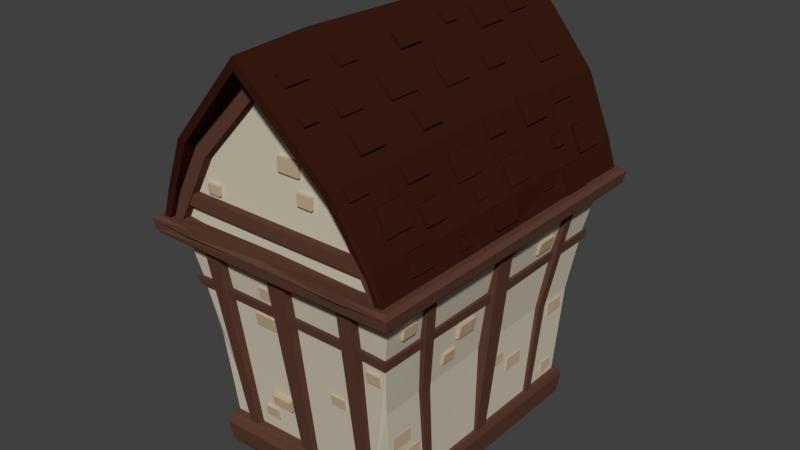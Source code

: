 # Source: high_housetop_1.blend  (saved by Blender 2.78.0; exported with 4.5.12 LTS)
import bpy
from mathutils import Matrix  # noqa: F401  (used for matrix-valued properties, if any)

bpy.ops.wm.read_factory_settings(use_empty=True)
scene = bpy.context.scene
scene.name = 'Scene'

# ---- collections
col_collection_1 = bpy.data.collections.new('Collection 1'); scene.collection.children.link(col_collection_1)

# ---- materials (node trees are filled in below, after node groups)
mat_bricks = bpy.data.materials.new('bricks')
mat_bricks.alpha_threshold = 0.0
mat_bricks.use_transparent_shadow = False
mat_bricks.diffuse_color = (0.5489, 0.4108, 0.2735, 1.0)
mat_bricks.roughness = 0.5
mat_roof = bpy.data.materials.new('roof')
mat_roof.alpha_threshold = 0.0
mat_roof.use_transparent_shadow = False
mat_roof.diffuse_color = (0.03968, 0.01074, 0.005408, 1.0)
mat_roof.roughness = 0.5
mat_wood = bpy.data.materials.new('wood')
mat_wood.alpha_threshold = 0.0
mat_wood.use_transparent_shadow = False
mat_wood.diffuse_color = (0.1107, 0.04724, 0.03109, 1.0)
mat_wood.roughness = 0.5
mat_wood.line_color = (0.0, 0.0, 0.0, 1.0)
mat_plaster = bpy.data.materials.new('plaster')
mat_plaster.alpha_threshold = 0.0
mat_plaster.use_transparent_shadow = False
mat_plaster.diffuse_color = (0.6383, 0.5763, 0.4534, 1.0)
mat_plaster.roughness = 0.5

# ---- material node trees

# ---- world
world_world = bpy.data.worlds.new('World'); scene.world = world_world
world_world.color = (0.05088, 0.05088, 0.05088)
world_world.use_sun_shadow = False
world_world.sun_shadow_jitter_overblur = 0.0
world_world.cycles.sampling_method = 'MANUAL'

# ---- meshes
me_cube_003 = bpy.data.meshes.new('Cube.003')
me_cube_003.from_pydata([(-1.088, -1.397, -0.07317), (-1.088, -1.397, 0.07317), (-1.088, -1.15, -0.07317), (-1.088, -1.15, 0.07317), (-1.056, -1.397, -0.07317), (-1.056, -1.397, 0.07317), (-1.056, -1.15, -0.07317), (-1.056, -1.15, 0.07317), (-1.089, -1.177, -0.2863), (-1.089, -1.177, -0.1658), (-1.089, -1.006, -0.2863), (-1.089, -1.006, -0.1658), (-1.054, -1.177, -0.2863), (-1.054, -1.177, -0.1658), (-1.054, -1.006, -0.2863), (-1.054, -1.006, -0.1658), (-1.174, -0.5425, 0.7892), (-1.204, -0.5425, 0.9355), (-1.174, -0.2958, 0.7892), (-1.204, -0.2958, 0.9355), (-1.103, -0.5425, 0.7892), (-1.132, -0.5425, 0.9355), (-1.103, -0.2958, 0.7892), (-1.132, -0.2958, 0.9355), (-1.136, -0.7312, 0.5761), (-1.157, -0.7312, 0.6966), (-1.136, -0.5605, 0.5761), (-1.157, -0.5605, 0.6966), (-1.071, -0.7312, 0.5761), (-1.092, -0.7312, 0.6966), (-1.071, -0.5605, 0.5761), (-1.092, -0.5605, 0.6966), (-1.091, 0.4332, -0.1218), (-1.091, 0.4332, 0.02459), (-1.091, 0.6799, -0.1218), (-1.091, 0.6799, 0.02459), (-1.056, 0.4332, -0.1218), (-1.056, 0.4332, 0.02459), (-1.056, 0.6799, -0.1218), (-1.056, 0.6799, 0.02459), (-1.091, 0.1878, 0.04165), (-1.091, 0.1878, 0.1621), (-1.091, 0.3585, 0.04165), (-1.091, 0.3585, 0.1621), (-1.056, 0.1878, 0.04165), (-1.056, 0.1878, 0.1621), (-1.056, 0.3585, 0.04165), (-1.056, 0.3585, 0.1621), (-1.228, 0.6924, 1.194), (-1.268, 0.6924, 1.34), (-1.228, 0.9391, 1.194), (-1.268, 0.9391, 1.34), (-1.167, 0.6924, 1.194), (-1.199, 0.6924, 1.34), (-1.167, 0.9391, 1.194), (-1.199, 0.9391, 1.34), (-1.28, 0.204, 1.418), (-1.303, 0.204, 1.539), (-1.28, 0.3747, 1.418), (-1.303, 0.3747, 1.539), (-1.217, 0.204, 1.418), (-1.241, 0.204, 1.539), (-1.217, 0.3747, 1.418), (-1.241, 0.3747, 1.539), (-1.103, 1.158, 0.2143), (-1.103, 1.158, 0.3606), (-1.103, 1.405, 0.2143), (-1.103, 1.405, 0.3606), (-1.069, 1.158, 0.2143), (-1.069, 1.158, 0.3606), (-1.069, 1.405, 0.2143), (-1.069, 1.405, 0.3606), (-1.253, -1.461, 1.261), (-1.275, -1.461, 1.382), (-1.253, -1.29, 1.261), (-1.275, -1.29, 1.382), (-1.218, -1.461, 1.261), (-1.242, -1.461, 1.382), (-1.218, -1.29, 1.261), (-1.242, -1.29, 1.382), (-1.085, 1.135, -0.513), (-1.085, 1.135, -0.3925), (-1.085, 1.306, -0.513), (-1.085, 1.306, -0.3925), (-1.054, 1.135, -0.513), (-1.054, 1.135, -0.3925), (-1.054, 1.306, -0.513), (-1.054, 1.306, -0.3925), (0.4589, 1.594, 0.811), (0.4589, 1.625, 0.9574), (0.2122, 1.594, 0.811), (0.2122, 1.625, 0.9574), (0.4589, 1.52, 0.811), (0.4589, 1.551, 0.9574), (0.2122, 1.52, 0.811), (0.2122, 1.551, 0.9574), (-0.4188, -1.51, 0.2319), (-0.4188, -1.53, 0.3524), (-0.5896, -1.51, 0.2319), (-0.5896, -1.53, 0.3524), (-0.4188, -1.445, 0.2319), (-0.4188, -1.465, 0.3524), (-0.5896, -1.445, 0.2319), (-0.5896, -1.465, 0.3524), (0.3995, -1.494, -0.1637), (0.3995, -1.514, -0.04318), (0.1669, -1.494, -0.1637), (0.1669, -1.514, -0.04318), (0.3995, -1.429, -0.1637), (0.3995, -1.449, -0.04318), (0.1669, -1.429, -0.1637), (0.1669, -1.449, -0.04318), (-0.9433, -1.594, 0.7664), (-0.9433, -1.614, 0.8868), (-1.093, -1.594, 0.7664), (-1.093, -1.614, 0.8868), (-0.9433, -1.529, 0.7664), (-0.9433, -1.549, 0.8868), (-1.093, -1.529, 0.7664), (-1.093, -1.549, 0.8868), (1.088, -1.397, -0.07317), (1.088, -1.397, 0.07317), (1.088, -1.15, -0.07317), (1.088, -1.15, 0.07317), (1.056, -1.397, -0.07317), (1.056, -1.397, 0.07317), (1.056, -1.15, -0.07317), (1.056, -1.15, 0.07317), (1.089, -1.177, -0.2863), (1.089, -1.177, -0.1658), (1.089, -1.006, -0.2863), (1.089, -1.006, -0.1658), (1.054, -1.177, -0.2863), (1.054, -1.177, -0.1658), (1.054, -1.006, -0.2863), (1.054, -1.006, -0.1658), (1.174, -0.5425, 0.7892), (1.204, -0.5425, 0.9355), (1.174, -0.2958, 0.7892), (1.204, -0.2958, 0.9355), (1.103, -0.5425, 0.7892), (1.132, -0.5425, 0.9355), (1.103, -0.2958, 0.7892), (1.132, -0.2958, 0.9355), (1.136, -0.7312, 0.5761), (1.157, -0.7312, 0.6966), (1.136, -0.5605, 0.5761), (1.157, -0.5605, 0.6966), (1.071, -0.7312, 0.5761), (1.092, -0.7312, 0.6966), (1.071, -0.5605, 0.5761), (1.092, -0.5605, 0.6966), (1.091, 0.4332, -0.1218), (1.091, 0.4332, 0.02459), (1.091, 0.6799, -0.1218), (1.091, 0.6799, 0.02459), (1.056, 0.4332, -0.1218), (1.056, 0.4332, 0.02459), (1.056, 0.6799, -0.1218), (1.056, 0.6799, 0.02459), (1.091, 0.1878, 0.04165), (1.091, 0.1878, 0.1621), (1.091, 0.3585, 0.04165), (1.091, 0.3585, 0.1621), (1.056, 0.1878, 0.04165), (1.056, 0.1878, 0.1621), (1.056, 0.3585, 0.04165), (1.056, 0.3585, 0.1621), (1.228, 0.6924, 1.194), (1.268, 0.6924, 1.34), (1.228, 0.9391, 1.194), (1.268, 0.9391, 1.34), (1.167, 0.6924, 1.194), (1.199, 0.6924, 1.34), (1.167, 0.9391, 1.194), (1.199, 0.9391, 1.34), (1.28, 0.204, 1.418), (1.303, 0.204, 1.539), (1.28, 0.3747, 1.418), (1.303, 0.3747, 1.539), (1.217, 0.204, 1.418), (1.241, 0.204, 1.539), (1.217, 0.3747, 1.418), (1.241, 0.3747, 1.539), (1.112, 1.158, 0.2143), (1.112, 1.158, 0.3606), (1.112, 1.405, 0.2143), (1.112, 1.405, 0.3606), (1.078, 1.158, 0.2143), (1.078, 1.158, 0.3606), (1.078, 1.405, 0.2143), (1.078, 1.405, 0.3606), (1.253, -1.461, 1.261), (1.275, -1.461, 1.382), (1.253, -1.29, 1.261), (1.275, -1.29, 1.382), (1.218, -1.461, 1.261), (1.242, -1.461, 1.382), (1.218, -1.29, 1.261), (1.242, -1.29, 1.382), (1.085, 1.135, -0.513), (1.085, 1.135, -0.3925), (1.085, 1.306, -0.513), (1.085, 1.306, -0.3925), (1.054, 1.135, -0.513), (1.054, 1.135, -0.3925), (1.054, 1.306, -0.513), (1.054, 1.306, -0.3925), (0.4075, -1.43, -0.3983), (0.4075, -1.451, -0.2778), (0.5782, -1.43, -0.3983), (0.5782, -1.451, -0.2778), (0.4075, -1.365, -0.3983), (0.4075, -1.386, -0.2778), (0.5782, -1.365, -0.3983), (0.5782, -1.386, -0.2778), (-0.5896, 1.468, 0.3524), (-0.5896, 1.448, 0.2319), (-0.4188, 1.468, 0.3524), (-0.4188, 1.448, 0.2319), (-0.5896, 1.533, 0.3524), (-0.5896, 1.513, 0.2319), (-0.4188, 1.533, 0.3524), (-0.4188, 1.513, 0.2319), (0.2122, -1.547, 0.9574), (0.2122, -1.517, 0.811), (0.4589, -1.547, 0.9574), (0.4589, -1.517, 0.811), (0.2122, -1.621, 0.9574), (0.2122, -1.591, 0.811), (0.4589, -1.621, 0.9574), (0.4589, -1.591, 0.811), (0.3423, -1.648, 1.183), (0.3423, -1.668, 1.304), (0.1716, -1.648, 1.183), (0.1716, -1.668, 1.304), (0.3423, -1.6, 1.183), (0.3423, -1.62, 1.304), (0.1716, -1.6, 1.183), (0.1716, -1.62, 1.304), (-0.527, -1.699, 1.407), (-0.527, -1.729, 1.515), (-0.6971, -1.699, 1.407), (-0.6971, -1.729, 1.515), (-0.527, -1.641, 1.407), (-0.527, -1.671, 1.515), (-0.6971, -1.641, 1.407), (-0.6971, -1.671, 1.515), (1.11, -1.693, 1.392), (1.11, -1.713, 1.492), (0.9778, -1.693, 1.392), (0.9778, -1.713, 1.492), (1.11, -1.652, 1.392), (1.11, -1.672, 1.492), (0.9778, -1.652, 1.392), (0.9778, -1.672, 1.492), (0.3995, 1.497, -0.1637), (0.3995, 1.518, -0.04318), (0.1669, 1.497, -0.1637), (0.1669, 1.518, -0.04318), (0.3995, 1.432, -0.1637), (0.3995, 1.453, -0.04318), (0.1669, 1.432, -0.1637), (0.1669, 1.453, -0.04318), (-0.9433, 1.597, 0.7664), (-0.9433, 1.617, 0.8868), (-1.093, 1.597, 0.7664), (-1.093, 1.617, 0.8868), (-0.9433, 1.532, 0.7664), (-0.9433, 1.552, 0.8868), (-1.093, 1.532, 0.7664), (-1.093, 1.552, 0.8868), (0.4075, 1.434, -0.3983), (0.4075, 1.454, -0.2778), (0.5782, 1.434, -0.3983), (0.5782, 1.454, -0.2778), (0.4075, 1.369, -0.3983), (0.4075, 1.389, -0.2778), (0.5782, 1.369, -0.3983), (0.5782, 1.389, -0.2778), (0.3423, 1.651, 1.183), (0.3423, 1.671, 1.304), (0.1716, 1.651, 1.183), (0.1716, 1.671, 1.304), (0.3423, 1.603, 1.183), (0.3423, 1.623, 1.304), (0.1716, 1.603, 1.183), (0.1716, 1.623, 1.304), (-0.527, 1.681, 1.407), (-0.527, 1.711, 1.515), (-0.6971, 1.681, 1.407), (-0.6971, 1.711, 1.515), (-0.527, 1.623, 1.407), (-0.527, 1.653, 1.515), (-0.6971, 1.623, 1.407), (-0.6971, 1.653, 1.515), (1.11, 1.675, 1.392), (1.11, 1.695, 1.492), (0.9778, 1.675, 1.392), (0.9778, 1.695, 1.492), (1.11, 1.633, 1.392), (1.11, 1.654, 1.492), (0.9778, 1.633, 1.392), (0.9778, 1.654, 1.492), (-0.08913, -1.743, 2.642), (-0.08913, -1.745, 2.788), (-0.3358, -1.743, 2.642), (-0.3358, -1.745, 2.788), (-0.08913, -1.694, 2.642), (-0.08913, -1.696, 2.788), (-0.3358, -1.694, 2.642), (-0.3358, -1.696, 2.788), (-0.3081, -1.748, 2.383), (-0.3081, -1.747, 2.504), (-0.4788, -1.748, 2.383), (-0.4788, -1.747, 2.504), (-0.3081, -1.699, 2.383), (-0.3081, -1.698, 2.504), (-0.4788, -1.699, 2.383), (-0.4788, -1.698, 2.504), (0.6926, -1.7, 2.258), (0.6926, -1.697, 2.159), (0.8393, -1.7, 2.258), (0.8393, -1.697, 2.159), (0.6926, -1.749, 2.258), (0.6926, -1.746, 2.159), (0.8393, -1.749, 2.258), (0.8393, -1.746, 2.159), (-0.08913, 1.741, 2.642), (-0.08913, 1.744, 2.788), (-0.3358, 1.741, 2.642), (-0.3358, 1.744, 2.788), (-0.08913, 1.692, 2.642), (-0.08913, 1.695, 2.788), (-0.3358, 1.692, 2.642), (-0.3358, 1.695, 2.788), (-0.3081, 1.746, 2.383), (-0.3081, 1.745, 2.504), (-0.4788, 1.746, 2.383), (-0.4788, 1.745, 2.504), (-0.3081, 1.697, 2.383), (-0.3081, 1.696, 2.504), (-0.4788, 1.697, 2.383), (-0.4788, 1.696, 2.504), (0.6926, 1.698, 2.258), (0.6926, 1.696, 2.159), (0.8393, 1.698, 2.258), (0.8393, 1.696, 2.159), (0.6926, 1.747, 2.258), (0.6926, 1.745, 2.159), (0.8393, 1.747, 2.258), (0.8393, 1.745, 2.159)], [], [(0, 1, 3, 2), (2, 3, 7, 6), (8, 9, 11, 10), (4, 5, 1, 0), (2, 6, 4, 0), (7, 3, 1, 5), (10, 11, 15, 14), (12, 13, 9, 8), (10, 14, 12, 8), (15, 11, 9, 13), (16, 17, 19, 18), (18, 19, 23, 22), (24, 25, 27, 26), (20, 21, 17, 16), (18, 22, 20, 16), (23, 19, 17, 21), (26, 27, 31, 30), (28, 29, 25, 24), (26, 30, 28, 24), (31, 27, 25, 29), (32, 33, 35, 34), (34, 35, 39, 38), (40, 41, 43, 42), (36, 37, 33, 32), (34, 38, 36, 32), (39, 35, 33, 37), (42, 43, 47, 46), (44, 45, 41, 40), (42, 46, 44, 40), (47, 43, 41, 45), (48, 49, 51, 50), (50, 51, 55, 54), (56, 57, 59, 58), (52, 53, 49, 48), (50, 54, 52, 48), (55, 51, 49, 53), (58, 59, 63, 62), (60, 61, 57, 56), (58, 62, 60, 56), (63, 59, 57, 61), (64, 65, 67, 66), (66, 67, 71, 70), (68, 69, 65, 64), (66, 70, 68, 64), (71, 67, 65, 69), (72, 73, 75, 74), (74, 75, 79, 78), (76, 77, 73, 72), (74, 78, 76, 72), (79, 75, 73, 77), (80, 81, 83, 82), (82, 83, 87, 86), (84, 85, 81, 80), (82, 86, 84, 80), (87, 83, 81, 85), (88, 90, 91, 89), (90, 94, 95, 91), (96, 97, 99, 98), (92, 88, 89, 93), (90, 88, 92, 94), (95, 93, 89, 91), (98, 99, 103, 102), (100, 101, 97, 96), (98, 102, 100, 96), (103, 99, 97, 101), (104, 105, 107, 106), (106, 107, 111, 110), (108, 109, 105, 104), (106, 110, 108, 104), (111, 107, 105, 109), (112, 113, 115, 114), (114, 115, 119, 118), (116, 117, 113, 112), (114, 118, 116, 112), (119, 115, 113, 117), (120, 122, 123, 121), (122, 126, 127, 123), (128, 130, 131, 129), (124, 120, 121, 125), (122, 120, 124, 126), (127, 125, 121, 123), (130, 134, 135, 131), (132, 128, 129, 133), (130, 128, 132, 134), (135, 133, 129, 131), (136, 138, 139, 137), (138, 142, 143, 139), (144, 146, 147, 145), (140, 136, 137, 141), (138, 136, 140, 142), (143, 141, 137, 139), (146, 150, 151, 147), (148, 144, 145, 149), (146, 144, 148, 150), (151, 149, 145, 147), (152, 154, 155, 153), (154, 158, 159, 155), (160, 162, 163, 161), (156, 152, 153, 157), (154, 152, 156, 158), (159, 157, 153, 155), (162, 166, 167, 163), (164, 160, 161, 165), (162, 160, 164, 166), (167, 165, 161, 163), (168, 170, 171, 169), (170, 174, 175, 171), (176, 178, 179, 177), (172, 168, 169, 173), (170, 168, 172, 174), (175, 173, 169, 171), (178, 182, 183, 179), (180, 176, 177, 181), (178, 176, 180, 182), (183, 181, 177, 179), (184, 186, 187, 185), (186, 190, 191, 187), (188, 184, 185, 189), (186, 184, 188, 190), (191, 189, 185, 187), (192, 194, 195, 193), (194, 198, 199, 195), (196, 192, 193, 197), (194, 192, 196, 198), (199, 197, 193, 195), (200, 202, 203, 201), (202, 206, 207, 203), (204, 200, 201, 205), (202, 200, 204, 206), (207, 205, 201, 203), (208, 210, 211, 209), (210, 214, 215, 211), (212, 208, 209, 213), (210, 208, 212, 214), (215, 213, 209, 211), (216, 218, 222, 220), (221, 223, 219, 217), (219, 223, 222, 218), (221, 217, 216, 220), (224, 228, 230, 226), (229, 225, 227, 231), (227, 226, 230, 231), (223, 221, 220, 222), (229, 228, 224, 225), (231, 230, 228, 229), (232, 233, 235, 234), (234, 235, 239, 238), (236, 237, 233, 232), (234, 238, 236, 232), (239, 235, 233, 237), (240, 241, 243, 242), (242, 243, 247, 246), (244, 245, 241, 240), (242, 246, 244, 240), (247, 243, 241, 245), (248, 249, 251, 250), (250, 251, 255, 254), (252, 253, 249, 248), (250, 254, 252, 248), (255, 251, 249, 253), (256, 258, 259, 257), (258, 262, 263, 259), (260, 256, 257, 261), (258, 256, 260, 262), (263, 261, 257, 259), (264, 266, 267, 265), (266, 270, 271, 267), (268, 264, 265, 269), (266, 264, 268, 270), (271, 269, 265, 267), (272, 273, 275, 274), (274, 275, 279, 278), (276, 277, 273, 272), (274, 278, 276, 272), (279, 275, 273, 277), (280, 282, 283, 281), (282, 286, 287, 283), (284, 280, 281, 285), (282, 280, 284, 286), (287, 285, 281, 283), (288, 290, 291, 289), (290, 294, 295, 291), (292, 288, 289, 293), (290, 288, 292, 294), (295, 293, 289, 291), (296, 298, 299, 297), (298, 302, 303, 299), (300, 296, 297, 301), (298, 296, 300, 302), (303, 301, 297, 299), (304, 305, 307, 306), (306, 307, 311, 310), (312, 313, 315, 314), (308, 309, 305, 304), (306, 310, 308, 304), (311, 307, 305, 309), (314, 315, 319, 318), (316, 317, 313, 312), (314, 318, 316, 312), (319, 315, 313, 317), (320, 324, 326, 322), (325, 321, 323, 327), (323, 322, 326, 327), (325, 324, 320, 321), (327, 326, 324, 325), (328, 330, 331, 329), (330, 334, 335, 331), (336, 338, 339, 337), (332, 328, 329, 333), (330, 328, 332, 334), (335, 333, 329, 331), (338, 342, 343, 339), (340, 336, 337, 341), (338, 336, 340, 342), (343, 341, 337, 339), (344, 346, 350, 348), (349, 351, 347, 345), (347, 351, 350, 346), (349, 345, 344, 348), (351, 349, 348, 350)])
me_cube_003.materials.append(mat_bricks)
me_cube_003.use_remesh_preserve_volume = False
me_cube_003.use_remesh_preserve_attributes = False
me_cube_003.use_mirror_vertex_groups = False
me_cube_003.update()
me_cube_002 = bpy.data.meshes.new('Cube.002')
me_cube_002.from_pydata([(1.14, 0.8097, 1.622), (1.241, 0.8097, 1.433), (1.14, 0.5361, 1.622), (1.241, 0.5361, 1.433), (1.203, 0.04913, 1.504), (1.073, 0.04913, 1.748), (1.203, 0.3833, 1.504), (1.073, 0.3833, 1.748), (1.135, 0.3833, 1.468), (1.005, 0.3833, 1.712), (1.135, 0.04913, 1.468), (1.005, 0.04913, 1.712), (1.173, 0.8097, 1.397), (1.072, 0.8097, 1.586), (1.173, 0.5361, 1.397), (1.072, 0.5361, 1.586), (0.9711, 0.7806, 1.941), (1.058, 0.7806, 1.804), (0.9711, 0.5069, 1.941), (1.058, 0.5069, 1.804), (0.9927, 0.7806, 1.763), (0.9058, 0.7806, 1.9), (0.9927, 0.5069, 1.763), (0.9058, 0.5069, 1.9), (0.9333, 0.04221, 1.993), (1.011, 0.04221, 1.871), (0.9333, -0.1831, 1.993), (1.011, -0.1831, 1.871), (0.9525, 0.04221, 1.834), (0.8752, 0.04221, 1.956), (0.9525, -0.1831, 1.834), (0.8752, -0.1831, 1.956), (0.7229, 1.21, 2.253), (0.867, 1.21, 2.109), (0.7229, 0.9599, 2.253), (0.867, 0.9599, 2.109), (0.6109, 0.8216, 2.354), (0.416, 0.8216, 2.549), (0.6109, 1.156, 2.354), (0.416, 1.156, 2.549), (0.5563, 1.156, 2.299), (0.3613, 1.156, 2.494), (0.5563, 0.8216, 2.299), (0.3613, 0.8216, 2.494), (0.8123, 1.21, 2.054), (0.6683, 1.21, 2.198), (0.8123, 0.9599, 2.054), (0.6683, 0.9599, 2.198), (0.226, 1.553, 2.767), (0.339, 1.553, 2.651), (0.226, 1.279, 2.767), (0.339, 1.279, 2.651), (0.2836, 1.553, 2.597), (0.1706, 1.553, 2.713), (0.2836, 1.279, 2.597), (0.1706, 1.279, 2.713), (0.2038, 0.7135, 2.784), (0.3044, 0.7135, 2.68), (0.2038, 0.4882, 2.784), (0.3044, 0.4882, 2.68), (0.2551, 0.7135, 2.632), (0.1545, 0.7135, 2.736), (0.2551, 0.4882, 2.632), (0.1545, 0.4882, 2.736), (0.4868, 0.46, 2.483), (0.5889, 0.46, 2.381), (0.4868, 0.1991, 2.483), (0.5889, 0.1991, 2.381), (0.5403, 0.46, 2.332), (0.4382, 0.46, 2.435), (0.5403, 0.1991, 2.332), (0.4382, 0.1991, 2.435), (0.2094, 0.1038, 2.778), (0.31, 0.1038, 2.674), (0.2094, -0.1572, 2.778), (0.31, -0.1572, 2.674), (0.2607, 0.1038, 2.627), (0.1601, 0.1038, 2.73), (0.2607, -0.1572, 2.627), (0.1601, -0.1572, 2.73), (0.8484, 0.1637, 2.127), (0.6877, 0.1637, 2.288), (0.8484, 0.4574, 2.127), (0.6877, 0.4574, 2.288), (0.7938, 0.4574, 2.073), (0.6331, 0.4574, 2.234), (0.7937, 0.1637, 2.073), (0.6331, 0.1637, 2.234), (0.4724, -0.04498, 2.498), (0.5604, -0.04498, 2.41), (0.4724, -0.2039, 2.498), (0.5604, -0.2039, 2.41), (0.5118, -0.04498, 2.361), (0.4238, -0.04498, 2.449), (0.5118, -0.2039, 2.361), (0.4238, -0.2039, 2.449), (1.141, 1.105, 1.62), (1.012, 1.105, 1.864), (1.141, 1.439, 1.62), (1.012, 1.439, 1.864), (1.073, 1.439, 1.584), (0.9434, 1.439, 1.828), (1.073, 1.105, 1.584), (0.9434, 1.105, 1.828), (0.6676, 1.54, 2.294), (0.4726, 1.54, 2.489), (0.6676, 1.874, 2.294), (0.4726, 1.874, 2.489), (0.613, 1.874, 2.239), (0.418, 1.874, 2.435), (0.613, 1.54, 2.239), (0.418, 1.54, 2.435), (0.3989, 2.424, 2.589), (0.2069, 2.424, 2.787), (0.3989, 2.758, 2.589), (0.2069, 2.758, 2.787), (0.3434, 2.758, 2.535), (0.1515, 2.758, 2.733), (0.3434, 2.424, 2.535), (0.1515, 2.424, 2.733), (1.07, 2.278, 1.785), (0.9226, 2.278, 2.018), (1.07, 2.613, 1.785), (0.9226, 2.613, 2.018), (1.005, 2.613, 1.743), (0.8574, 2.613, 1.976), (1.005, 2.278, 1.743), (0.8574, 2.278, 1.976), (0.7671, 2.925, 2.187), (0.5722, 2.925, 2.382), (0.7671, 3.259, 2.187), (0.5722, 3.259, 2.382), (0.7257, 3.259, 2.141), (0.5308, 3.259, 2.336), (0.7257, 2.925, 2.141), (0.5308, 2.925, 2.336), (1.267, 1.739, 1.384), (1.137, 1.739, 1.628), (1.267, 2.073, 1.384), (1.137, 2.073, 1.628), (1.199, 2.073, 1.348), (1.069, 2.073, 1.591), (1.199, 1.739, 1.348), (1.069, 1.739, 1.591), (1.287, 2.949, 1.345), (1.158, 2.949, 1.589), (1.287, 3.283, 1.345), (1.158, 3.283, 1.589), (1.219, 3.283, 1.309), (1.09, 3.283, 1.553), (1.219, 2.949, 1.309), (1.09, 2.949, 1.553), (0.9336, 1.955, 2.0), (1.043, 1.955, 1.828), (0.9336, 1.705, 2.0), (1.043, 1.705, 1.828), (0.9773, 1.955, 1.787), (0.8683, 1.955, 1.959), (0.9773, 1.705, 1.787), (0.8683, 1.705, 1.959), (0.9484, 3.096, 1.969), (1.026, 3.096, 1.847), (0.9484, 2.835, 1.969), (1.026, 2.835, 1.847), (0.9677, 3.096, 1.81), (0.8904, 3.096, 1.932), (0.9677, 2.835, 1.81), (0.8904, 2.835, 1.932), (0.5726, 2.436, 2.397), (0.6748, 2.436, 2.295), (0.5726, 2.175, 2.397), (0.6748, 2.175, 2.295), (0.6262, 2.436, 2.247), (0.524, 2.436, 2.349), (0.6262, 2.175, 2.247), (0.524, 2.175, 2.349), (0.1925, 2.158, 2.796), (0.2791, 2.158, 2.706), (0.1925, 1.999, 2.796), (0.2791, 1.999, 2.706), (0.2297, 2.158, 2.659), (0.1431, 2.158, 2.748), (0.2297, 1.999, 2.659), (0.1431, 1.999, 2.748), (1.187, 1.4, 1.525), (1.245, 1.4, 1.415), (1.187, 1.242, 1.525), (1.245, 1.242, 1.415), (1.185, 1.4, 1.383), (1.126, 1.4, 1.493), (1.185, 1.242, 1.383), (1.126, 1.242, 1.493), (1.149, 2.741, 1.596), (1.207, 2.741, 1.486), (1.149, 2.582, 1.596), (1.207, 2.582, 1.486), (1.147, 2.741, 1.454), (1.088, 2.741, 1.564), (1.147, 2.582, 1.454), (1.088, 2.582, 1.564), (0.1699, 3.526, 2.819), (0.2566, 3.526, 2.73), (0.1699, 3.367, 2.819), (0.2566, 3.367, 2.73), (0.2072, 3.526, 2.682), (0.1206, 3.526, 2.771), (0.2072, 3.367, 2.682), (0.1206, 3.367, 2.771), (0.2658, 3.205, 2.72), (0.3664, 3.205, 2.616), (0.2658, 2.944, 2.72), (0.3664, 2.944, 2.616), (0.317, 3.205, 2.568), (0.2164, 3.205, 2.672), (0.317, 2.944, 2.568), (0.2164, 2.944, 2.672), (1.287, 0.4648, 1.333), (1.357, 0.4648, 1.13), (1.287, 0.1911, 1.333), (1.357, 0.1911, 1.13), (1.284, 0.4648, 1.105), (1.214, 0.4648, 1.307), (1.284, 0.1911, 1.105), (1.214, 0.1911, 1.307), (1.379, 1.394, 1.101), (1.312, 1.394, 1.307), (1.379, 1.728, 1.101), (1.312, 1.728, 1.307), (1.307, 1.728, 1.084), (1.208, 1.728, 1.29), (1.307, 1.394, 1.084), (1.208, 1.394, 1.29), (1.39, 2.604, 1.037), (1.299, 2.604, 1.297), (1.39, 2.938, 1.037), (1.299, 2.938, 1.297), (1.317, 2.938, 1.012), (1.226, 2.938, 1.272), (1.317, 2.604, 1.012), (1.226, 2.604, 1.272), (1.292, 2.396, 1.306), (1.332, 2.396, 1.189), (1.292, 2.237, 1.306), (1.332, 2.237, 1.189), (1.268, 2.396, 1.166), (1.227, 2.396, 1.284), (1.268, 2.237, 1.166), (1.227, 2.237, 1.284), (1.325, 1.04, 1.221), (1.36, 1.04, 1.101), (1.325, 0.8807, 1.221), (1.36, 0.8807, 1.101), (1.294, 1.04, 1.082), (1.259, 1.04, 1.202), (1.294, 0.8807, 1.082), (1.259, 0.8807, 1.202)], [], [(3, 2, 15, 14), (8, 9, 7, 6), (6, 7, 5, 4), (12, 1, 3, 14), (8, 6, 4, 10), (1, 0, 2, 3), (7, 9, 11, 5), (0, 13, 15, 2), (4, 5, 11, 10), (12, 13, 0, 1), (19, 18, 23, 22), (20, 17, 19, 22), (17, 16, 18, 19), (16, 21, 23, 18), (20, 21, 16, 17), (27, 26, 31, 30), (28, 25, 27, 30), (25, 24, 26, 27), (24, 29, 31, 26), (28, 29, 24, 25), (35, 34, 47, 46), (40, 41, 39, 38), (38, 39, 37, 36), (44, 33, 35, 46), (40, 38, 36, 42), (33, 32, 34, 35), (39, 41, 43, 37), (32, 45, 47, 34), (36, 37, 43, 42), (44, 45, 32, 33), (51, 50, 55, 54), (52, 49, 51, 54), (49, 48, 50, 51), (48, 53, 55, 50), (52, 53, 48, 49), (59, 58, 63, 62), (60, 57, 59, 62), (57, 56, 58, 59), (56, 61, 63, 58), (60, 61, 56, 57), (67, 66, 71, 70), (68, 65, 67, 70), (65, 64, 66, 67), (64, 69, 71, 66), (68, 69, 64, 65), (75, 74, 79, 78), (76, 73, 75, 78), (73, 72, 74, 75), (72, 77, 79, 74), (76, 77, 72, 73), (84, 85, 83, 82), (82, 83, 81, 80), (84, 82, 80, 86), (83, 85, 87, 81), (80, 81, 87, 86), (91, 90, 95, 94), (92, 89, 91, 94), (89, 88, 90, 91), (88, 93, 95, 90), (92, 93, 88, 89), (100, 101, 99, 98), (98, 99, 97, 96), (100, 98, 96, 102), (99, 101, 103, 97), (96, 97, 103, 102), (108, 109, 107, 106), (106, 107, 105, 104), (108, 106, 104, 110), (107, 109, 111, 105), (104, 105, 111, 110), (116, 117, 115, 114), (114, 115, 113, 112), (116, 114, 112, 118), (115, 117, 119, 113), (112, 113, 119, 118), (124, 125, 123, 122), (122, 123, 121, 120), (124, 122, 120, 126), (123, 125, 127, 121), (120, 121, 127, 126), (132, 133, 131, 130), (130, 131, 129, 128), (132, 130, 128, 134), (131, 133, 135, 129), (128, 129, 135, 134), (140, 141, 139, 138), (138, 139, 137, 136), (140, 138, 136, 142), (139, 141, 143, 137), (136, 137, 143, 142), (148, 149, 147, 146), (146, 147, 145, 144), (148, 146, 144, 150), (147, 149, 151, 145), (144, 145, 151, 150), (155, 154, 159, 158), (156, 153, 155, 158), (153, 152, 154, 155), (152, 157, 159, 154), (156, 157, 152, 153), (163, 162, 167, 166), (164, 161, 163, 166), (161, 160, 162, 163), (160, 165, 167, 162), (164, 165, 160, 161), (171, 170, 175, 174), (172, 169, 171, 174), (169, 168, 170, 171), (168, 173, 175, 170), (172, 173, 168, 169), (179, 178, 183, 182), (180, 177, 179, 182), (177, 176, 178, 179), (176, 181, 183, 178), (180, 181, 176, 177), (187, 186, 191, 190), (188, 185, 187, 190), (185, 184, 186, 187), (184, 189, 191, 186), (188, 189, 184, 185), (195, 194, 199, 198), (196, 193, 195, 198), (193, 192, 194, 195), (192, 197, 199, 194), (196, 197, 192, 193), (203, 202, 207, 206), (204, 201, 203, 206), (201, 200, 202, 203), (200, 205, 207, 202), (204, 205, 200, 201), (211, 210, 215, 214), (212, 209, 211, 214), (209, 208, 210, 211), (208, 213, 215, 210), (212, 213, 208, 209), (219, 218, 223, 222), (220, 217, 219, 222), (217, 216, 218, 219), (216, 221, 223, 218), (220, 221, 216, 217), (228, 229, 227, 226), (226, 227, 225, 224), (228, 226, 224, 230), (227, 229, 231, 225), (224, 225, 231, 230), (236, 237, 235, 234), (234, 235, 233, 232), (236, 234, 232, 238), (235, 237, 239, 233), (232, 233, 239, 238), (243, 242, 247, 246), (244, 241, 243, 246), (241, 240, 242, 243), (240, 245, 247, 242), (244, 245, 240, 241), (251, 250, 255, 254), (252, 249, 251, 254), (249, 248, 250, 251), (248, 253, 255, 250), (252, 253, 248, 249)])
me_cube_002.materials.append(mat_roof)
me_cube_002.use_remesh_preserve_volume = False
me_cube_002.use_remesh_preserve_attributes = False
me_cube_002.use_mirror_vertex_groups = False
me_cube_002.update()
me_cube_001 = bpy.data.meshes.new('Cube.001')
me_cube_001.from_pydata([(-1.095, -1.48, -1.043), (-1.289, -1.696, 1.492), (0.0, -1.48, -1.041), (-1.068, -1.384, -0.6917), (-0.7635, -1.696, 1.47), (-0.7005, -1.384, -0.6775), (-0.9221, -1.696, 1.475), (-0.822, -1.384, -0.6808), (-0.09867, -1.696, 1.477), (-0.07505, -1.384, -0.6572), (0.0, -1.451, -0.6687), (-1.096, -1.451, -0.7056), (-0.7021, -1.451, -0.6913), (-0.8268, -1.451, -0.6947), (-0.07653, -1.451, -0.6711), (-1.326, -1.794, 1.505), (0.0, -1.794, 1.49), (-0.7651, -1.794, 1.483), (-0.928, -1.794, 1.488), (-0.1007, -1.794, 1.489), (-1.096, -1.506, 0.3144), (-1.095, 1.863e-09, -1.043), (-1.289, 1.863e-09, 1.492), (0.0, 0.0, -1.017), (0.0, 0.0, 1.698), (-0.9648, 0.0, 1.68), (-0.06058, 1.863e-09, -1.042), (-1.096, 1.863e-09, -0.7056), (-1.326, 1.863e-09, 1.505), (-1.181, -1.616, 1.003), (-0.7505, -1.617, 1.018), (-0.8996, -1.617, 1.016), (-0.09443, -1.619, 1.02), (-1.178, 0.0, 1.007), (-0.7482, -1.603, 0.9248), (-0.8956, -1.603, 0.9218), (-0.09367, -1.605, 0.9262), (-1.172, -1.602, 0.9049), (-0.7514, -1.663, 1.022), (-0.09544, -1.664, 1.024), (-0.7491, -1.648, 0.928), (-0.09468, -1.65, 0.9294), (-0.9025, -1.662, 1.02), (-0.8985, -1.648, 0.9249), (-1.211, -1.662, 1.006), (-1.203, -1.648, 0.9109), (-1.289, -1.206, 1.492), (-1.068, -0.9195, -0.6917), (-1.096, -0.9195, -0.7056), (-1.326, -1.206, 1.505), (-1.093, -1.033, 0.3172), (-1.18, -1.133, 1.004), (-1.171, -1.12, 0.9065), (-1.289, -1.077, 1.492), (-1.068, -0.815, -0.6917), (-1.096, -0.815, -0.7056), (-1.326, -1.077, 1.505), (-1.093, -0.9223, 0.3178), (-1.18, -1.014, 1.004), (-1.171, -1.002, 0.9068), (-1.289, -0.1003, 1.492), (-1.068, -0.08189, -0.6917), (-1.096, -0.08587, -0.7056), (-1.326, -0.1062, 1.505), (-1.088, -0.08908, 0.3232), (-1.178, -0.09563, 1.007), (-1.169, -0.09479, 0.9098), (0.0, -0.08754, -1.041), (-0.06058, -0.08754, -1.042), (-1.138, -1.036, 0.3155), (-1.138, -0.9206, 0.3155), (-1.202, -1.121, 0.9074), (-1.215, -1.134, 1.003), (-1.194, -1.001, 0.9077), (-1.21, -1.012, 1.002), (-1.106, -1.476, -0.739), (-1.12, -1.514, -0.8129), (0.0, -1.476, -0.6776), (0.0, -1.515, -0.7858), (-0.7024, -1.476, -0.7153), (-0.6889, -1.515, -0.789), (-0.07708, -1.476, -0.6816), (-1.12, 0.0, -0.7891), (-0.2316, -1.48, -1.05), (-0.9259, -1.465, -1.053), (-0.9051, -1.488, -0.9901), (-1.02, -1.48, -1.05), (-1.218, -0.09563, 1.007), (-1.208, -0.09479, 0.9098), (0.0, -1.709, 1.698), (-0.9648, -1.709, 1.68), (-1.175, -1.709, 1.697), (0.0, -1.709, 3.258), (-0.7744, -1.709, 2.446), (-0.1308, -1.709, 3.143), (0.0, -1.709, 1.873), (0.0, -1.709, 2.004), (-1.012, -1.709, 2.005), (-1.081, -1.709, 1.875), (0.0, -1.792, 2.004), (0.0, -1.792, 1.873), (-1.081, -1.792, 1.875), (-1.012, -1.792, 2.005), (0.0, -1.809, 3.258), (-0.7744, -1.809, 2.446), (-0.1308, -1.809, 3.143), (-0.1308, -1.808, 1.7), (-1.175, -1.808, 1.697), (0.0, -1.809, 3.513), (-0.8419, -1.809, 2.612), (-1.182, -1.807, 1.977), (-1.281, -1.808, 1.705), (-1.281, -1.868, 1.705), (-1.361, 0.0, 1.708), (-1.361, -1.868, 1.708), (0.0, -2.084, 3.513), (-0.8419, -1.972, 2.612), (-1.182, -1.872, 1.977), (-0.2128, -1.808, 1.737), (0.0, -2.084, 3.64), (-0.9239, -1.972, 2.649), (-1.264, -1.872, 2.014), (0.0, 0.0, 3.64), (-0.9239, 0.0, 2.683), (-1.291, 0.0, 2.014), (-1.264, -1.093, 1.985), (-0.9239, -1.201, 2.678), (0.0, -1.225, 3.678), (-1.431, -1.897, 1.71), (-1.47, -1.937, 1.667), (0.0, -1.897, 1.698), (1.164e-10, -1.937, 1.652), (-0.9648, -1.99, 1.68), (-0.9648, -1.897, 1.68), (-1.47, 0.0, 1.667), (-1.431, 0.0, 1.711), (-1.423, -1.891, 1.511), (-1.45, -1.918, 1.542), (0.0, -1.918, 1.524), (0.0, -1.891, 1.492), (-1.423, 0.0, 1.511), (-1.45, 0.0, 1.542)], [(106, 118)], [(110, 109, 116, 117), (32, 8, 4, 30), (81, 14, 12, 79), (43, 45, 37, 35), (8, 32, 39, 41, 36, 9, 14, 19), (12, 17, 18, 13), (55, 54, 61, 62), (84, 83, 85), (14, 9, 5, 12), (63, 28, 27, 62), (49, 15, 136, 140, 28, 63, 56), (77, 81, 79, 80, 78), (65, 33, 22, 60), (88, 73, 74, 87), (41, 39, 38, 40), (62, 61, 64, 66, 88, 87, 65, 60, 63), (6, 1, 29, 31), (40, 34, 36, 41), (38, 39, 32, 30), (44, 29, 51, 72), (29, 44, 42, 31), (77, 10, 14, 81), (114, 121, 125, 124, 113), (55, 48, 69, 70), (69, 49, 56, 70), (47, 48, 11, 3), (26, 23, 67, 68), (57, 59, 66, 64), (66, 59, 73, 88), (58, 53, 60, 65), (54, 57, 64, 61), (52, 37, 45, 71), (70, 56, 53, 58, 74, 73, 59, 57, 54, 55), (65, 87, 74, 58), (71, 45, 44, 72), (48, 55, 62, 27, 82, 76, 75, 11), (84, 85, 86), (108, 115, 116, 109), (9, 36, 34, 5), (0, 76, 82, 21), (79, 75, 76, 80), (3, 20, 50, 47), (7, 3, 11, 13), (127, 126, 120, 119), (99, 102, 101, 100), (28, 63, 60, 22), (90, 89, 24, 25), (34, 40, 38, 30, 4, 17, 12, 5), (93, 94, 105, 104), (126, 125, 121, 120), (94, 92, 103, 105), (60, 53, 56, 63), (46, 1, 15, 49), (80, 76, 0, 86, 85, 83, 2, 78), (138, 131, 133, 129, 137), (96, 97, 102, 99), (72, 51, 46, 49, 69, 48, 47, 50, 52, 71), (42, 44, 45, 43), (104, 105, 103, 108, 109, 110, 111, 107), (10, 16, 19, 14), (98, 95, 100, 101), (35, 37, 20, 3, 7), (68, 67, 2, 83, 84, 86, 0, 21, 26), (133, 130, 89, 90, 91, 107, 111, 112, 114, 113, 135, 128), (29, 1, 46, 51), (52, 50, 20, 37), (113, 114, 112, 111, 107, 91, 90, 25), (102, 97, 93, 104, 107, 91, 98, 101), (110, 117, 112, 111), (43, 35, 7, 13, 18, 6, 31, 42), (121, 114, 112, 117, 116, 115, 119, 120), (97, 96, 92, 94, 93), (13, 11, 75, 79, 12), (95, 98, 91, 90, 89), (123, 124, 125, 126), (122, 123, 126, 127), (130, 133, 132, 131), (128, 135, 134, 129), (133, 128, 129, 132), (141, 137, 129, 134), (137, 141, 140, 136), (138, 137, 136, 139), (19, 16, 139, 136, 15, 1, 6, 18, 17, 4, 8)])
me_cube_001.polygons.foreach_set('material_index', [2, 1, 0, 0, 0, 0, 0, 0, 0, 0, 0, 0, 0, 0, 0, 0, 1, 0, 0, 0, 0, 0, 2, 0, 0, 0, 0, 1, 0, 1, 1, 0, 0, 0, 0, 0, 0, 2, 1, 0, 0, 1, 0, 2, 0, 0, 0, 0, 0, 2, 0, 0, 0, 0, 0, 0, 0, 0, 0, 0, 0, 1, 0, 0, 1, 1, 0, 0, 2, 0, 2, 1, 0, 1, 2, 2, 0, 0, 0, 0, 0, 0, 0])
me_cube_001.materials.append(mat_wood)
me_cube_001.materials.append(mat_plaster)
me_cube_001.materials.append(mat_roof)
me_cube_001.use_remesh_preserve_volume = False
me_cube_001.use_remesh_preserve_attributes = False
me_cube_001.use_mirror_vertex_groups = False
me_cube_001.update()

# ---- objects
ob_cube_002 = bpy.data.objects.new('Cube.002', me_cube_003)
ob_cube_001 = bpy.data.objects.new('Cube.001', me_cube_002)
ob_cube = bpy.data.objects.new('Cube', me_cube_001)

# ---- transforms, parenting, visibility, modifiers, constraints
ob_cube_002.location = (0.0, 0.0, 5.393)
ob_cube_002.scale = (-1.0, 1.0, 1.0)
ob_cube_002.lineart.crease_threshold = 0.0
ob_cube_001.location = (0.0, -1.649, 6.19)
ob_cube_001.lineart.crease_threshold = 0.0
_m = ob_cube_001.modifiers.new('Mirror', 'MIRROR')
ob_cube.location = (0.0, 0.0, 5.493)
ob_cube.scale = (-1.0, 1.0, 1.0)
ob_cube.lineart.crease_threshold = 0.0
_m = ob_cube.modifiers.new('Mirror', 'MIRROR')
_m.use_axis = (True, True, False)
_m.use_clip = True

# ---- collection membership
col_collection_1.objects.link(ob_cube_002)
col_collection_1.objects.link(ob_cube_001)
col_collection_1.objects.link(ob_cube)

# ---- scene / render settings (as saved in the file)
scene.frame_start = 1; scene.frame_end = 250; scene.frame_set(1)
scene.render.engine = 'BLENDER_EEVEE_NEXT'
scene.render.resolution_percentage = 50
scene.render.dither_intensity = 0.0
scene.cycles.use_denoising = False
scene.cycles.samples = 128
scene.cycles.sampling_pattern = 'TABULATED_SOBOL'
scene.cycles.light_sampling_threshold = 0.0
scene.cycles.use_adaptive_sampling = False
scene.cycles.use_light_tree = False
scene.cycles.blur_glossy = 0.0
scene.cycles.sample_clamp_indirect = 0.0
scene.view_settings.view_transform = 'Standard'
bpy.context.view_layer.update()

# ---- added for rendering (the .blend has no active camera and no usable light): camera, sun
cam_auto = bpy.data.cameras.new('AutoCamera')
cam_auto.lens = 50.0
cam_auto.sensor_width = 36.0
cam_auto.clip_end = 1000.0
ob_auto_camera = bpy.data.objects.new('AutoCamera', cam_auto)
scene.collection.objects.link(ob_auto_camera)
ob_auto_camera.location = (6.43707, -7.72449, 11.955)
ob_auto_camera.rotation_euler = (1.09748, -7.21219e-08, 0.694738)
scene.camera = ob_auto_camera
light_auto_sun = bpy.data.lights.new('AutoSun', 'SUN')
light_auto_sun.energy = 3.0
light_auto_sun.angle = 0.0523599
ob_auto_sun = bpy.data.objects.new('AutoSun', light_auto_sun)
scene.collection.objects.link(ob_auto_sun)
ob_auto_sun.rotation_euler = (0.872665, 0.174533, 0.523599)
bpy.context.view_layer.update()

